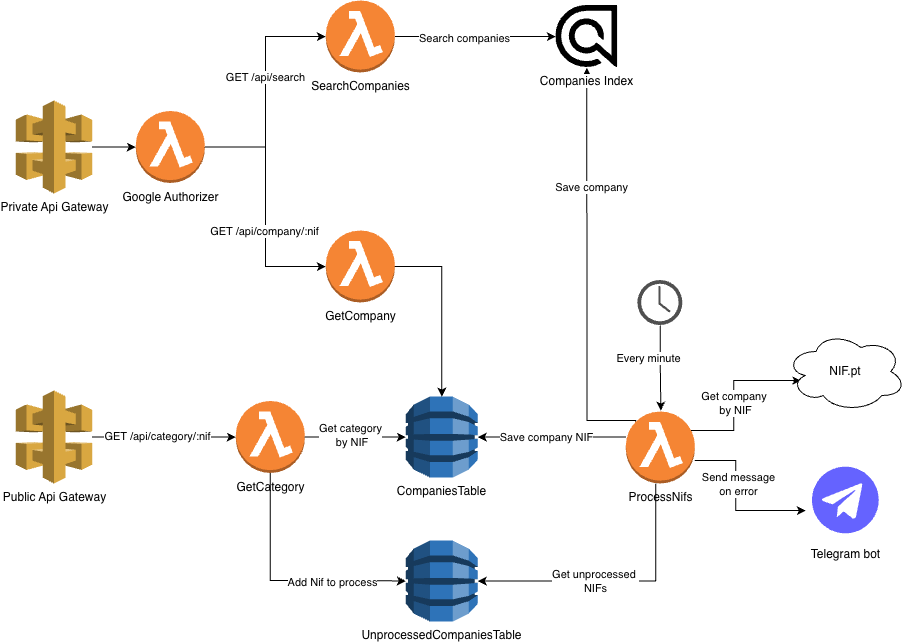

The diagram above was exported from draw.io. Its source (the exported page's mxGraphModel, read from the mxfile embedded in the PNG):
<mxGraphModel dx="1438" dy="2034" grid="1" gridSize="10" guides="1" tooltips="1" connect="1" arrows="1" fold="1" page="1" pageScale="1" pageWidth="850" pageHeight="1100" math="0" shadow="0">
  <root>
    <mxCell id="0" />
    <mxCell id="1" parent="0" />
    <mxCell id="f1iDqDWK1l4_trAYSgly-1" parent="1" style="outlineConnect=0;dashed=0;verticalLabelPosition=bottom;verticalAlign=top;align=center;html=1;shape=mxgraph.aws3.api_gateway;fillColor=#D9A741;gradientColor=none;" value="Public Api Gateway" vertex="1">
      <mxGeometry height="93" width="76.5" x="30" y="260" as="geometry" />
    </mxCell>
    <mxCell id="f1iDqDWK1l4_trAYSgly-2" parent="1" style="outlineConnect=0;dashed=0;verticalLabelPosition=bottom;verticalAlign=top;align=center;html=1;shape=mxgraph.aws3.lambda_function;fillColor=#F58534;gradientColor=none;" value="GetCategory" vertex="1">
      <mxGeometry height="72" width="69" x="250" y="270.5" as="geometry" />
    </mxCell>
    <mxCell id="f1iDqDWK1l4_trAYSgly-3" edge="1" parent="1" source="f1iDqDWK1l4_trAYSgly-1" style="edgeStyle=orthogonalEdgeStyle;rounded=0;orthogonalLoop=1;jettySize=auto;html=1;entryX=0;entryY=0.5;entryDx=0;entryDy=0;entryPerimeter=0;" target="f1iDqDWK1l4_trAYSgly-2">
      <mxGeometry relative="1" as="geometry" />
    </mxCell>
    <mxCell id="f1iDqDWK1l4_trAYSgly-4" connectable="0" parent="f1iDqDWK1l4_trAYSgly-3" style="edgeLabel;html=1;align=center;verticalAlign=middle;resizable=0;points=[];" value="GET /api/category/:nif" vertex="1">
      <mxGeometry relative="1" x="-0.1014" y="2" as="geometry">
        <mxPoint y="1" as="offset" />
      </mxGeometry>
    </mxCell>
    <mxCell id="f1iDqDWK1l4_trAYSgly-5" parent="1" style="outlineConnect=0;dashed=0;verticalLabelPosition=bottom;verticalAlign=top;align=center;html=1;shape=mxgraph.aws3.dynamo_db;fillColor=#2E73B8;gradientColor=none;" value="CompaniesTable" vertex="1">
      <mxGeometry height="81" width="72" x="420" y="266" as="geometry" />
    </mxCell>
    <mxCell id="f1iDqDWK1l4_trAYSgly-6" edge="1" parent="1" source="f1iDqDWK1l4_trAYSgly-2" style="edgeStyle=orthogonalEdgeStyle;rounded=0;orthogonalLoop=1;jettySize=auto;html=1;entryX=0;entryY=0.5;entryDx=0;entryDy=0;entryPerimeter=0;" target="f1iDqDWK1l4_trAYSgly-5">
      <mxGeometry relative="1" as="geometry" />
    </mxCell>
    <mxCell id="f1iDqDWK1l4_trAYSgly-7" connectable="0" parent="f1iDqDWK1l4_trAYSgly-6" style="edgeLabel;html=1;align=center;verticalAlign=middle;resizable=0;points=[];" value="Get category&lt;div&gt;&amp;nbsp;by NIF&lt;/div&gt;" vertex="1">
      <mxGeometry relative="1" x="-0.085" y="2" as="geometry">
        <mxPoint x="-1" as="offset" />
      </mxGeometry>
    </mxCell>
    <mxCell id="f1iDqDWK1l4_trAYSgly-8" parent="1" style="outlineConnect=0;dashed=0;verticalLabelPosition=bottom;verticalAlign=top;align=center;html=1;shape=mxgraph.aws3.dynamo_db;fillColor=#2E73B8;gradientColor=none;" value="UnprocessedCompaniesTable" vertex="1">
      <mxGeometry height="81" width="72" x="420" y="410" as="geometry" />
    </mxCell>
    <mxCell id="f1iDqDWK1l4_trAYSgly-9" edge="1" parent="1" source="f1iDqDWK1l4_trAYSgly-2" style="edgeStyle=orthogonalEdgeStyle;rounded=0;orthogonalLoop=1;jettySize=auto;html=1;entryX=0;entryY=0.5;entryDx=0;entryDy=0;entryPerimeter=0;" target="f1iDqDWK1l4_trAYSgly-8">
      <mxGeometry relative="1" as="geometry">
        <Array as="points">
          <mxPoint x="285" y="450" />
          <mxPoint x="369" y="450" />
        </Array>
      </mxGeometry>
    </mxCell>
    <mxCell id="f1iDqDWK1l4_trAYSgly-10" connectable="0" parent="f1iDqDWK1l4_trAYSgly-9" style="edgeLabel;html=1;align=center;verticalAlign=middle;resizable=0;points=[];" value="Add Nif to process" vertex="1">
      <mxGeometry relative="1" x="0.39" y="-1" as="geometry">
        <mxPoint as="offset" />
      </mxGeometry>
    </mxCell>
    <mxCell id="f1iDqDWK1l4_trAYSgly-11" edge="1" parent="1" style="edgeStyle=orthogonalEdgeStyle;rounded=0;orthogonalLoop=1;jettySize=auto;html=1;entryX=0.127;entryY=0.614;entryDx=0;entryDy=0;entryPerimeter=0;" target="f1iDqDWK1l4_trAYSgly-20">
      <mxGeometry relative="1" as="geometry">
        <Array as="points">
          <mxPoint x="697" y="300" />
          <mxPoint x="748" y="300" />
          <mxPoint x="748" y="250" />
        </Array>
        <mxPoint x="697" y="296" as="sourcePoint" />
        <mxPoint x="810" y="241" as="targetPoint" />
      </mxGeometry>
    </mxCell>
    <mxCell id="f1iDqDWK1l4_trAYSgly-12" connectable="0" parent="f1iDqDWK1l4_trAYSgly-11" style="edgeLabel;html=1;align=center;verticalAlign=middle;resizable=0;points=[];" value="Get company&amp;nbsp;&lt;div&gt;by NIF&lt;/div&gt;" vertex="1">
      <mxGeometry relative="1" x="0.1212" y="-1" as="geometry">
        <mxPoint y="14" as="offset" />
      </mxGeometry>
    </mxCell>
    <mxCell id="f1iDqDWK1l4_trAYSgly-13" edge="1" parent="1" source="f1iDqDWK1l4_trAYSgly-15" style="edgeStyle=orthogonalEdgeStyle;rounded=0;orthogonalLoop=1;jettySize=auto;html=1;entryX=0;entryY=0.625;entryDx=0;entryDy=0;entryPerimeter=0;" target="f1iDqDWK1l4_trAYSgly-24">
      <mxGeometry relative="1" as="geometry">
        <Array as="points">
          <mxPoint x="750" y="330" />
          <mxPoint x="750" y="380" />
        </Array>
      </mxGeometry>
    </mxCell>
    <mxCell id="f1iDqDWK1l4_trAYSgly-14" connectable="0" parent="f1iDqDWK1l4_trAYSgly-13" style="edgeLabel;html=1;align=center;verticalAlign=middle;resizable=0;points=[];" value="Send message&lt;div&gt;on error&lt;/div&gt;" vertex="1">
      <mxGeometry relative="1" x="-0.1992" y="2" as="geometry">
        <mxPoint as="offset" />
      </mxGeometry>
    </mxCell>
    <mxCell id="4fHIVSXFcnwFCHABYCY2-3" edge="1" parent="1" source="f1iDqDWK1l4_trAYSgly-15" style="edgeStyle=orthogonalEdgeStyle;rounded=0;orthogonalLoop=1;jettySize=auto;html=1;exitX=0.145;exitY=0.145;exitDx=0;exitDy=0;exitPerimeter=0;entryX=0.5;entryY=1;entryDx=0;entryDy=0;" target="4fHIVSXFcnwFCHABYCY2-1">
      <mxGeometry relative="1" as="geometry">
        <Array as="points">
          <mxPoint x="650" y="290" />
          <mxPoint x="601" y="290" />
        </Array>
      </mxGeometry>
    </mxCell>
    <mxCell id="4fHIVSXFcnwFCHABYCY2-4" connectable="0" parent="4fHIVSXFcnwFCHABYCY2-3" style="edgeLabel;html=1;align=center;verticalAlign=middle;resizable=0;points=[];" value="Save company" vertex="1">
      <mxGeometry relative="1" x="0.4043" y="-4" as="geometry">
        <mxPoint as="offset" />
      </mxGeometry>
    </mxCell>
    <mxCell id="f1iDqDWK1l4_trAYSgly-15" parent="1" style="outlineConnect=0;dashed=0;verticalLabelPosition=bottom;verticalAlign=top;align=center;html=1;shape=mxgraph.aws3.lambda_function;fillColor=#F58534;gradientColor=none;" value="ProcessNifs" vertex="1">
      <mxGeometry height="72" width="69" x="640" y="281" as="geometry" />
    </mxCell>
    <mxCell id="f1iDqDWK1l4_trAYSgly-16" edge="1" parent="1" source="f1iDqDWK1l4_trAYSgly-15" style="edgeStyle=orthogonalEdgeStyle;rounded=0;orthogonalLoop=1;jettySize=auto;html=1;entryX=1;entryY=0.5;entryDx=0;entryDy=0;entryPerimeter=0;" target="f1iDqDWK1l4_trAYSgly-8">
      <mxGeometry relative="1" as="geometry">
        <Array as="points">
          <mxPoint x="670" y="451" />
        </Array>
      </mxGeometry>
    </mxCell>
    <mxCell id="f1iDqDWK1l4_trAYSgly-17" connectable="0" parent="f1iDqDWK1l4_trAYSgly-16" style="edgeLabel;html=1;align=center;verticalAlign=middle;resizable=0;points=[];" value="Get unprocessed&amp;nbsp;&lt;div&gt;NIFs&lt;/div&gt;" vertex="1">
      <mxGeometry relative="1" x="-0.2688" y="1" as="geometry">
        <mxPoint x="-57" y="-1" as="offset" />
      </mxGeometry>
    </mxCell>
    <mxCell id="f1iDqDWK1l4_trAYSgly-18" edge="1" parent="1" source="f1iDqDWK1l4_trAYSgly-15" style="edgeStyle=orthogonalEdgeStyle;rounded=0;orthogonalLoop=1;jettySize=auto;html=1;entryX=1;entryY=0.5;entryDx=0;entryDy=0;entryPerimeter=0;" target="f1iDqDWK1l4_trAYSgly-5">
      <mxGeometry relative="1" as="geometry">
        <Array as="points">
          <mxPoint x="665" y="306" />
          <mxPoint x="561" y="306" />
        </Array>
      </mxGeometry>
    </mxCell>
    <mxCell id="f1iDqDWK1l4_trAYSgly-19" connectable="0" parent="f1iDqDWK1l4_trAYSgly-18" style="edgeLabel;html=1;align=center;verticalAlign=middle;resizable=0;points=[];" value="Save company NIF" vertex="1">
      <mxGeometry relative="1" x="-0.0806" y="1" as="geometry">
        <mxPoint x="-12" y="-1" as="offset" />
      </mxGeometry>
    </mxCell>
    <mxCell id="f1iDqDWK1l4_trAYSgly-20" parent="1" style="ellipse;shape=cloud;whiteSpace=wrap;html=1;" value="NIF.pt" vertex="1">
      <mxGeometry height="80" width="120" x="800" y="201" as="geometry" />
    </mxCell>
    <mxCell id="f1iDqDWK1l4_trAYSgly-21" edge="1" parent="1" source="f1iDqDWK1l4_trAYSgly-23" style="edgeStyle=orthogonalEdgeStyle;rounded=0;orthogonalLoop=1;jettySize=auto;html=1;">
      <mxGeometry relative="1" as="geometry">
        <mxPoint x="675" y="280" as="targetPoint" />
      </mxGeometry>
    </mxCell>
    <mxCell id="f1iDqDWK1l4_trAYSgly-22" connectable="0" parent="f1iDqDWK1l4_trAYSgly-21" style="edgeLabel;html=1;align=center;verticalAlign=middle;resizable=0;points=[];" value="Every minute" vertex="1">
      <mxGeometry relative="1" x="-0.3091" y="-3" as="geometry">
        <mxPoint x="-9" y="3" as="offset" />
      </mxGeometry>
    </mxCell>
    <mxCell id="f1iDqDWK1l4_trAYSgly-23" parent="1" style="sketch=0;pointerEvents=1;shadow=0;dashed=0;html=1;strokeColor=none;fillColor=#505050;labelPosition=center;verticalLabelPosition=bottom;verticalAlign=top;outlineConnect=0;align=center;shape=mxgraph.office.concepts.clock;" value="" vertex="1">
      <mxGeometry height="45" width="45" x="652" y="150" as="geometry" />
    </mxCell>
    <mxCell id="f1iDqDWK1l4_trAYSgly-24" parent="1" style="shape=image;html=1;verticalAlign=top;verticalLabelPosition=bottom;labelBackgroundColor=#ffffff;imageAspect=0;aspect=fixed;image=https://icons.diagrams.net/icon-cache1/Unicons_Line_vol_6-2968/telegram-1002.svg" value="Telegram bot" vertex="1">
      <mxGeometry height="80" width="80" x="820" y="330" as="geometry" />
    </mxCell>
    <mxCell id="4fHIVSXFcnwFCHABYCY2-11" edge="1" parent="1" source="f1iDqDWK1l4_trAYSgly-26" style="edgeStyle=orthogonalEdgeStyle;rounded=0;orthogonalLoop=1;jettySize=auto;html=1;" target="4fHIVSXFcnwFCHABYCY2-8" value="">
      <mxGeometry relative="1" as="geometry" />
    </mxCell>
    <mxCell id="f1iDqDWK1l4_trAYSgly-26" parent="1" style="outlineConnect=0;dashed=0;verticalLabelPosition=bottom;verticalAlign=top;align=center;html=1;shape=mxgraph.aws3.api_gateway;fillColor=#D9A741;gradientColor=none;" value="Private Api Gateway" vertex="1">
      <mxGeometry height="93" width="76.5" x="30" y="-30" as="geometry" />
    </mxCell>
    <mxCell id="f1iDqDWK1l4_trAYSgly-27" parent="1" style="outlineConnect=0;dashed=0;verticalLabelPosition=bottom;verticalAlign=top;align=center;html=1;shape=mxgraph.aws3.lambda_function;fillColor=#F58534;gradientColor=none;" value="GetCompany" vertex="1">
      <mxGeometry height="72" width="69" x="340" y="100" as="geometry" />
    </mxCell>
    <mxCell id="f1iDqDWK1l4_trAYSgly-29" edge="1" parent="1" source="f1iDqDWK1l4_trAYSgly-27" style="edgeStyle=orthogonalEdgeStyle;rounded=0;orthogonalLoop=1;jettySize=auto;html=1;entryX=0.5;entryY=0;entryDx=0;entryDy=0;entryPerimeter=0;" target="f1iDqDWK1l4_trAYSgly-5">
      <mxGeometry relative="1" as="geometry" />
    </mxCell>
    <mxCell id="4fHIVSXFcnwFCHABYCY2-2" edge="1" parent="1" source="f1iDqDWK1l4_trAYSgly-31" style="edgeStyle=orthogonalEdgeStyle;rounded=0;orthogonalLoop=1;jettySize=auto;html=1;entryX=0;entryY=0.5;entryDx=0;entryDy=0;" target="4fHIVSXFcnwFCHABYCY2-1">
      <mxGeometry relative="1" as="geometry" />
    </mxCell>
    <mxCell id="4fHIVSXFcnwFCHABYCY2-5" connectable="0" parent="4fHIVSXFcnwFCHABYCY2-2" style="edgeLabel;html=1;align=center;verticalAlign=middle;resizable=0;points=[];" value="Search companies" vertex="1">
      <mxGeometry relative="1" x="-0.1381" as="geometry">
        <mxPoint y="1" as="offset" />
      </mxGeometry>
    </mxCell>
    <mxCell id="f1iDqDWK1l4_trAYSgly-31" parent="1" style="outlineConnect=0;dashed=0;verticalLabelPosition=bottom;verticalAlign=top;align=center;html=1;shape=mxgraph.aws3.lambda_function;fillColor=#F58534;gradientColor=none;" value="SearchCompanies" vertex="1">
      <mxGeometry height="72" width="69" x="340" y="-130" as="geometry" />
    </mxCell>
    <mxCell id="4fHIVSXFcnwFCHABYCY2-1" parent="1" style="shape=image;html=1;verticalAlign=top;verticalLabelPosition=bottom;labelBackgroundColor=#ffffff;imageAspect=0;aspect=fixed;image=https://icons.diagrams.net/assets/font-awesome/1/Algolia_brand.svg" value="Companies Index" vertex="1">
      <mxGeometry height="62" width="62" x="570" y="-125" as="geometry" />
    </mxCell>
    <mxCell id="4fHIVSXFcnwFCHABYCY2-8" parent="1" style="outlineConnect=0;dashed=0;verticalLabelPosition=bottom;verticalAlign=top;align=center;html=1;shape=mxgraph.aws3.lambda_function;fillColor=#F58534;gradientColor=none;" value="Google Authorizer" vertex="1">
      <mxGeometry height="72" width="69" x="150" y="-19.5" as="geometry" />
    </mxCell>
    <mxCell id="4fHIVSXFcnwFCHABYCY2-12" edge="1" parent="1" source="4fHIVSXFcnwFCHABYCY2-8" style="edgeStyle=orthogonalEdgeStyle;rounded=0;orthogonalLoop=1;jettySize=auto;html=1;entryX=0;entryY=0.5;entryDx=0;entryDy=0;entryPerimeter=0;" target="f1iDqDWK1l4_trAYSgly-27">
      <mxGeometry relative="1" as="geometry" />
    </mxCell>
    <mxCell id="4fHIVSXFcnwFCHABYCY2-13" connectable="0" parent="4fHIVSXFcnwFCHABYCY2-12" style="edgeLabel;html=1;align=center;verticalAlign=middle;resizable=0;points=[];" value="GET /api/company/:nif" vertex="1">
      <mxGeometry relative="1" x="0.2038" y="-1" as="geometry">
        <mxPoint as="offset" />
      </mxGeometry>
    </mxCell>
    <mxCell id="4fHIVSXFcnwFCHABYCY2-14" edge="1" parent="1" source="4fHIVSXFcnwFCHABYCY2-8" style="edgeStyle=orthogonalEdgeStyle;rounded=0;orthogonalLoop=1;jettySize=auto;html=1;entryX=0;entryY=0.5;entryDx=0;entryDy=0;entryPerimeter=0;" target="f1iDqDWK1l4_trAYSgly-31">
      <mxGeometry relative="1" as="geometry" />
    </mxCell>
    <mxCell id="4fHIVSXFcnwFCHABYCY2-15" connectable="0" parent="4fHIVSXFcnwFCHABYCY2-14" style="edgeLabel;html=1;align=center;verticalAlign=middle;resizable=0;points=[];" value="GET /api/search" vertex="1">
      <mxGeometry relative="1" x="0.1246" as="geometry">
        <mxPoint as="offset" />
      </mxGeometry>
    </mxCell>
  </root>
</mxGraphModel>